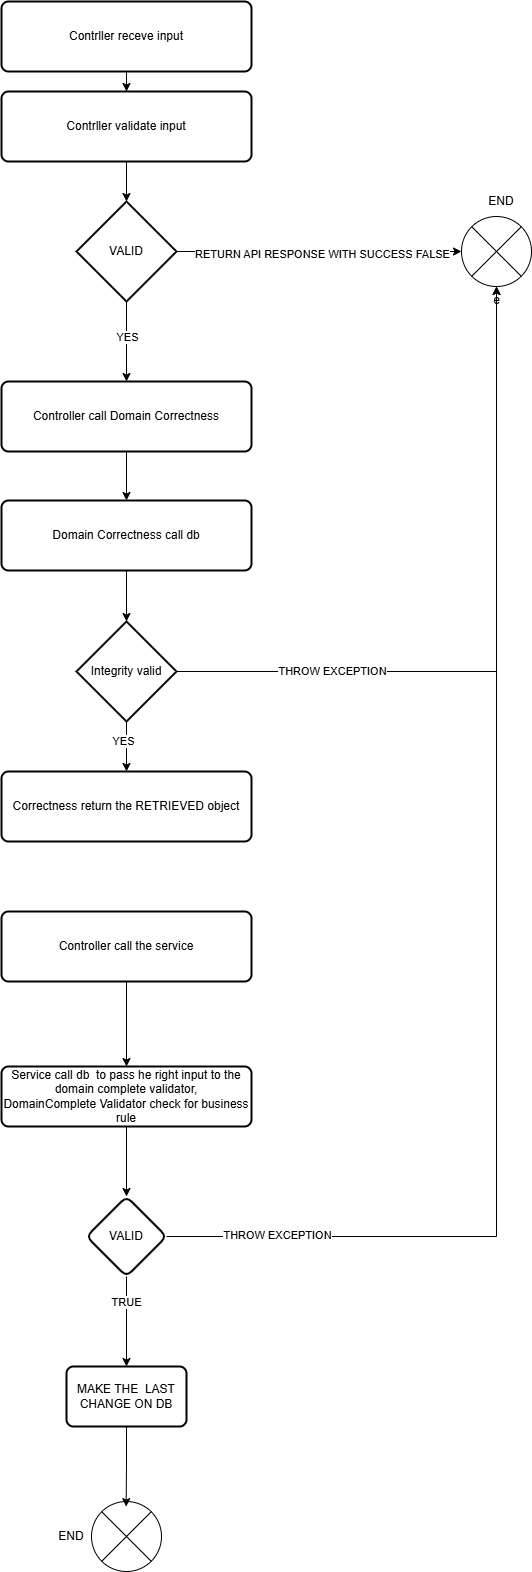

The diagram above was exported from draw.io. Its source (the exported page's mxGraphModel, read from the mxfile embedded in the PNG):
<mxGraphModel dx="2605" dy="1448" grid="1" gridSize="10" guides="1" tooltips="1" connect="1" arrows="1" fold="1" page="1" pageScale="1" pageWidth="827" pageHeight="1169" math="0" shadow="0">
  <root>
    <mxCell id="0" />
    <mxCell id="1" parent="0" />
    <mxCell id="ZMu0fBc19GoEYg6duz5E-18" edge="1" parent="1" source="ZMu0fBc19GoEYg6duz5E-14" style="edgeStyle=orthogonalEdgeStyle;rounded=0;orthogonalLoop=1;jettySize=auto;html=1;" target="ZMu0fBc19GoEYg6duz5E-15" value="">
      <mxGeometry relative="1" as="geometry" />
    </mxCell>
    <mxCell id="ZMu0fBc19GoEYg6duz5E-14" parent="1" style="rounded=1;whiteSpace=wrap;html=1;absoluteArcSize=1;arcSize=14;strokeWidth=2;" value="Contrller receve input" vertex="1">
      <mxGeometry height="70" width="250" x="200" y="50" as="geometry" />
    </mxCell>
    <mxCell id="ZMu0fBc19GoEYg6duz5E-20" edge="1" parent="1" source="ZMu0fBc19GoEYg6duz5E-15" style="edgeStyle=orthogonalEdgeStyle;rounded=0;orthogonalLoop=1;jettySize=auto;html=1;" target="ZMu0fBc19GoEYg6duz5E-19" value="">
      <mxGeometry relative="1" as="geometry" />
    </mxCell>
    <mxCell id="ZMu0fBc19GoEYg6duz5E-15" parent="1" style="rounded=1;whiteSpace=wrap;html=1;absoluteArcSize=1;arcSize=14;strokeWidth=2;" value="Contrller validate input" vertex="1">
      <mxGeometry height="70" width="250" x="200" y="140" as="geometry" />
    </mxCell>
    <mxCell id="ZMu0fBc19GoEYg6duz5E-26" edge="1" parent="1" source="ZMu0fBc19GoEYg6duz5E-16" style="edgeStyle=orthogonalEdgeStyle;rounded=0;orthogonalLoop=1;jettySize=auto;html=1;" target="ZMu0fBc19GoEYg6duz5E-17" value="">
      <mxGeometry relative="1" as="geometry" />
    </mxCell>
    <mxCell id="ZMu0fBc19GoEYg6duz5E-16" parent="1" style="rounded=1;whiteSpace=wrap;html=1;absoluteArcSize=1;arcSize=14;strokeWidth=2;" value="Controller call Domain Correctness" vertex="1">
      <mxGeometry height="70" width="250" x="200" y="430" as="geometry" />
    </mxCell>
    <mxCell id="ZMu0fBc19GoEYg6duz5E-28" edge="1" parent="1" source="ZMu0fBc19GoEYg6duz5E-17" style="edgeStyle=orthogonalEdgeStyle;rounded=0;orthogonalLoop=1;jettySize=auto;html=1;" target="ZMu0fBc19GoEYg6duz5E-27" value="">
      <mxGeometry relative="1" as="geometry" />
    </mxCell>
    <mxCell id="ZMu0fBc19GoEYg6duz5E-17" parent="1" style="rounded=1;whiteSpace=wrap;html=1;absoluteArcSize=1;arcSize=14;strokeWidth=2;" value="Domain Correctness call db" vertex="1">
      <mxGeometry height="70" width="250" x="200" y="549" as="geometry" />
    </mxCell>
    <mxCell id="ZMu0fBc19GoEYg6duz5E-21" edge="1" parent="1" source="ZMu0fBc19GoEYg6duz5E-19" style="edgeStyle=orthogonalEdgeStyle;rounded=0;orthogonalLoop=1;jettySize=auto;html=1;" target="ZMu0fBc19GoEYg6duz5E-16" value="">
      <mxGeometry relative="1" as="geometry" />
    </mxCell>
    <mxCell id="ZMu0fBc19GoEYg6duz5E-25" connectable="0" parent="ZMu0fBc19GoEYg6duz5E-21" style="edgeLabel;html=1;align=center;verticalAlign=middle;resizable=0;points=[];" value="YES" vertex="1">
      <mxGeometry relative="1" x="-0.1292" as="geometry">
        <mxPoint as="offset" />
      </mxGeometry>
    </mxCell>
    <mxCell id="ZMu0fBc19GoEYg6duz5E-19" parent="1" style="strokeWidth=2;html=1;shape=mxgraph.flowchart.decision;whiteSpace=wrap;" value="VALID" vertex="1">
      <mxGeometry height="100" width="100" x="275" y="250" as="geometry" />
    </mxCell>
    <mxCell id="ZMu0fBc19GoEYg6duz5E-22" parent="1" style="verticalLabelPosition=bottom;verticalAlign=top;html=1;shape=mxgraph.flowchart.or;" value="e" vertex="1">
      <mxGeometry height="70" width="70" x="660" y="265" as="geometry" />
    </mxCell>
    <mxCell id="ZMu0fBc19GoEYg6duz5E-23" edge="1" parent="1" source="ZMu0fBc19GoEYg6duz5E-19" style="edgeStyle=orthogonalEdgeStyle;rounded=0;orthogonalLoop=1;jettySize=auto;html=1;entryX=0;entryY=0.5;entryDx=0;entryDy=0;entryPerimeter=0;" target="ZMu0fBc19GoEYg6duz5E-22">
      <mxGeometry relative="1" as="geometry" />
    </mxCell>
    <mxCell id="ZMu0fBc19GoEYg6duz5E-24" connectable="0" parent="ZMu0fBc19GoEYg6duz5E-23" style="edgeLabel;html=1;align=center;verticalAlign=middle;resizable=0;points=[];" value="RETURN API RESPONSE WITH SUCCESS FALSE" vertex="1">
      <mxGeometry relative="1" x="0.0261" y="-2" as="geometry">
        <mxPoint as="offset" />
      </mxGeometry>
    </mxCell>
    <mxCell id="ZMu0fBc19GoEYg6duz5E-30" edge="1" parent="1" source="ZMu0fBc19GoEYg6duz5E-27" style="edgeStyle=orthogonalEdgeStyle;rounded=0;orthogonalLoop=1;jettySize=auto;html=1;entryX=0.5;entryY=0;entryDx=0;entryDy=0;" target="ZMu0fBc19GoEYg6duz5E-31" value="">
      <mxGeometry relative="1" as="geometry">
        <mxPoint x="325" y="870" as="targetPoint" />
      </mxGeometry>
    </mxCell>
    <mxCell id="ZMu0fBc19GoEYg6duz5E-33" connectable="0" parent="ZMu0fBc19GoEYg6duz5E-30" style="edgeLabel;html=1;align=center;verticalAlign=middle;resizable=0;points=[];" value="YES" vertex="1">
      <mxGeometry relative="1" x="-0.32" y="-4" as="geometry">
        <mxPoint y="1" as="offset" />
      </mxGeometry>
    </mxCell>
    <mxCell id="ZMu0fBc19GoEYg6duz5E-27" parent="1" style="strokeWidth=2;html=1;shape=mxgraph.flowchart.decision;whiteSpace=wrap;" value="Integrity valid" vertex="1">
      <mxGeometry height="100" width="100" x="275" y="670" as="geometry" />
    </mxCell>
    <mxCell id="ZMu0fBc19GoEYg6duz5E-31" parent="1" style="rounded=1;whiteSpace=wrap;html=1;absoluteArcSize=1;arcSize=14;strokeWidth=2;" value="Correctness return the RETRIEVED object" vertex="1">
      <mxGeometry height="70" width="250" x="200" y="820" as="geometry" />
    </mxCell>
    <mxCell id="ZMu0fBc19GoEYg6duz5E-32" edge="1" parent="1" source="ZMu0fBc19GoEYg6duz5E-27" style="edgeStyle=orthogonalEdgeStyle;rounded=0;orthogonalLoop=1;jettySize=auto;html=1;entryX=0.5;entryY=1;entryDx=0;entryDy=0;entryPerimeter=0;" target="ZMu0fBc19GoEYg6duz5E-22">
      <mxGeometry relative="1" as="geometry" />
    </mxCell>
    <mxCell id="ZMu0fBc19GoEYg6duz5E-34" connectable="0" parent="ZMu0fBc19GoEYg6duz5E-32" style="edgeLabel;html=1;align=center;verticalAlign=middle;resizable=0;points=[];" value="THROW EXCEPTION" vertex="1">
      <mxGeometry relative="1" x="-0.559" y="1" as="geometry">
        <mxPoint as="offset" />
      </mxGeometry>
    </mxCell>
    <mxCell id="ZMu0fBc19GoEYg6duz5E-37" edge="1" parent="1" source="ZMu0fBc19GoEYg6duz5E-35" style="edgeStyle=orthogonalEdgeStyle;rounded=0;orthogonalLoop=1;jettySize=auto;html=1;" target="ZMu0fBc19GoEYg6duz5E-36" value="">
      <mxGeometry relative="1" as="geometry" />
    </mxCell>
    <mxCell id="ZMu0fBc19GoEYg6duz5E-35" parent="1" style="rounded=1;whiteSpace=wrap;html=1;absoluteArcSize=1;arcSize=14;strokeWidth=2;" value="Controller call the service" vertex="1">
      <mxGeometry height="70" width="250" x="200" y="960" as="geometry" />
    </mxCell>
    <mxCell id="ZMu0fBc19GoEYg6duz5E-39" edge="1" parent="1" source="ZMu0fBc19GoEYg6duz5E-36" style="edgeStyle=orthogonalEdgeStyle;rounded=0;orthogonalLoop=1;jettySize=auto;html=1;" target="ZMu0fBc19GoEYg6duz5E-38" value="">
      <mxGeometry relative="1" as="geometry" />
    </mxCell>
    <mxCell id="ZMu0fBc19GoEYg6duz5E-36" parent="1" style="whiteSpace=wrap;html=1;rounded=1;absoluteArcSize=1;arcSize=14;strokeWidth=2;" value="Service call db&amp;nbsp; to pass he right input to the domain complete validator,&lt;div&gt;DomainComplete Validator check for business rule&lt;/div&gt;" vertex="1">
      <mxGeometry height="60" width="250" x="200" y="1115" as="geometry" />
    </mxCell>
    <mxCell id="ZMu0fBc19GoEYg6duz5E-43" edge="1" parent="1" source="ZMu0fBc19GoEYg6duz5E-38" style="edgeStyle=orthogonalEdgeStyle;rounded=0;orthogonalLoop=1;jettySize=auto;html=1;" target="ZMu0fBc19GoEYg6duz5E-42" value="">
      <mxGeometry relative="1" as="geometry" />
    </mxCell>
    <mxCell id="ZMu0fBc19GoEYg6duz5E-44" connectable="0" parent="ZMu0fBc19GoEYg6duz5E-43" style="edgeLabel;html=1;align=center;verticalAlign=middle;resizable=0;points=[];" value="TRUE" vertex="1">
      <mxGeometry relative="1" x="-0.4483" y="-1" as="geometry">
        <mxPoint as="offset" />
      </mxGeometry>
    </mxCell>
    <mxCell id="ZMu0fBc19GoEYg6duz5E-38" parent="1" style="rhombus;whiteSpace=wrap;html=1;rounded=1;absoluteArcSize=1;arcSize=14;strokeWidth=2;" value="VALID" vertex="1">
      <mxGeometry height="80" width="80" x="285" y="1245" as="geometry" />
    </mxCell>
    <mxCell id="ZMu0fBc19GoEYg6duz5E-40" edge="1" parent="1" source="ZMu0fBc19GoEYg6duz5E-38" style="edgeStyle=orthogonalEdgeStyle;rounded=0;orthogonalLoop=1;jettySize=auto;html=1;entryX=0.5;entryY=1;entryDx=0;entryDy=0;entryPerimeter=0;" target="ZMu0fBc19GoEYg6duz5E-22">
      <mxGeometry relative="1" as="geometry" />
    </mxCell>
    <mxCell id="ZMu0fBc19GoEYg6duz5E-41" connectable="0" parent="ZMu0fBc19GoEYg6duz5E-40" style="edgeLabel;html=1;align=center;verticalAlign=middle;resizable=0;points=[];" value="THROW EXCEPTION" vertex="1">
      <mxGeometry relative="1" x="-0.8265" y="2" as="geometry">
        <mxPoint as="offset" />
      </mxGeometry>
    </mxCell>
    <mxCell id="ZMu0fBc19GoEYg6duz5E-42" parent="1" style="whiteSpace=wrap;html=1;rounded=1;absoluteArcSize=1;arcSize=14;strokeWidth=2;" value="MAKE THE&amp;nbsp; LAST CHANGE ON DB" vertex="1">
      <mxGeometry height="60" width="120" x="265" y="1415" as="geometry" />
    </mxCell>
    <mxCell id="ZMu0fBc19GoEYg6duz5E-45" parent="1" style="text;html=1;whiteSpace=wrap;strokeColor=none;fillColor=none;align=center;verticalAlign=middle;rounded=0;" value="END" vertex="1">
      <mxGeometry height="30" width="60" x="670" y="235" as="geometry" />
    </mxCell>
    <mxCell id="ZMu0fBc19GoEYg6duz5E-46" parent="1" style="verticalLabelPosition=bottom;verticalAlign=top;html=1;shape=mxgraph.flowchart.or;" value="" vertex="1">
      <mxGeometry height="70" width="70" x="290" y="1550" as="geometry" />
    </mxCell>
    <mxCell id="ZMu0fBc19GoEYg6duz5E-47" parent="1" style="text;html=1;whiteSpace=wrap;strokeColor=none;fillColor=none;align=center;verticalAlign=middle;rounded=0;" value="END" vertex="1">
      <mxGeometry height="30" width="60" x="240" y="1570" as="geometry" />
    </mxCell>
    <mxCell id="ZMu0fBc19GoEYg6duz5E-48" edge="1" parent="1" source="ZMu0fBc19GoEYg6duz5E-42" style="edgeStyle=orthogonalEdgeStyle;rounded=0;orthogonalLoop=1;jettySize=auto;html=1;entryX=0.495;entryY=0.073;entryDx=0;entryDy=0;entryPerimeter=0;" target="ZMu0fBc19GoEYg6duz5E-46">
      <mxGeometry relative="1" as="geometry" />
    </mxCell>
  </root>
</mxGraphModel>